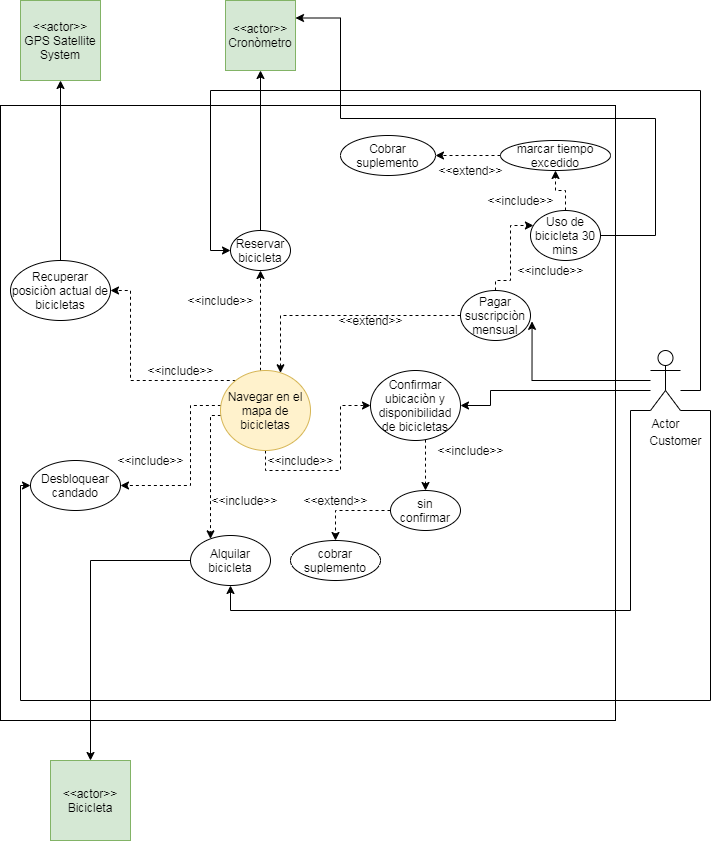

The diagram above was exported from draw.io. Its source (the exported page's mxGraphModel, read from the mxfile embedded in the PNG):
<mxGraphModel dx="1437" dy="750" grid="1" gridSize="10" guides="1" tooltips="1" connect="1" arrows="1" fold="1" page="1" pageScale="1" pageWidth="827" pageHeight="1169" math="0" shadow="0">
  <root>
    <mxCell id="0" />
    <mxCell id="1" parent="0" />
    <mxCell id="Z98GKmNTLEfYQUPHd7L1-2" value="" style="whiteSpace=wrap;html=1;aspect=fixed;" vertex="1" parent="1">
      <mxGeometry x="10" y="115" width="615" height="615" as="geometry" />
    </mxCell>
    <mxCell id="gZEtkdUBGqFkP5nNhGbf-6" style="rounded=0;orthogonalLoop=1;jettySize=auto;html=1;entryX=1.022;entryY=0.617;entryDx=0;entryDy=0;entryPerimeter=0;edgeStyle=orthogonalEdgeStyle;" parent="1" source="gZEtkdUBGqFkP5nNhGbf-1" target="gZEtkdUBGqFkP5nNhGbf-4" edge="1">
      <mxGeometry relative="1" as="geometry" />
    </mxCell>
    <mxCell id="gZEtkdUBGqFkP5nNhGbf-60" style="edgeStyle=orthogonalEdgeStyle;rounded=0;orthogonalLoop=1;jettySize=auto;html=1;exitX=0;exitY=1;exitDx=0;exitDy=0;exitPerimeter=0;" parent="1" source="gZEtkdUBGqFkP5nNhGbf-1" target="gZEtkdUBGqFkP5nNhGbf-45" edge="1">
      <mxGeometry relative="1" as="geometry">
        <Array as="points">
          <mxPoint x="640" y="420" />
          <mxPoint x="640" y="620" />
          <mxPoint x="240" y="620" />
        </Array>
      </mxGeometry>
    </mxCell>
    <mxCell id="gZEtkdUBGqFkP5nNhGbf-61" style="edgeStyle=orthogonalEdgeStyle;rounded=0;orthogonalLoop=1;jettySize=auto;html=1;exitX=1;exitY=1;exitDx=0;exitDy=0;exitPerimeter=0;" parent="1" source="gZEtkdUBGqFkP5nNhGbf-1" target="gZEtkdUBGqFkP5nNhGbf-37" edge="1">
      <mxGeometry relative="1" as="geometry">
        <Array as="points">
          <mxPoint x="720" y="420" />
          <mxPoint x="720" y="710" />
          <mxPoint x="30" y="710" />
          <mxPoint x="30" y="495" />
        </Array>
      </mxGeometry>
    </mxCell>
    <mxCell id="gZEtkdUBGqFkP5nNhGbf-62" style="edgeStyle=orthogonalEdgeStyle;rounded=0;orthogonalLoop=1;jettySize=auto;html=1;entryX=0;entryY=0.5;entryDx=0;entryDy=0;" parent="1" source="gZEtkdUBGqFkP5nNhGbf-1" target="gZEtkdUBGqFkP5nNhGbf-21" edge="1">
      <mxGeometry relative="1" as="geometry">
        <Array as="points">
          <mxPoint x="710" y="400" />
          <mxPoint x="710" y="100" />
          <mxPoint x="220" y="100" />
          <mxPoint x="220" y="260" />
        </Array>
      </mxGeometry>
    </mxCell>
    <object label="Actor" id="gZEtkdUBGqFkP5nNhGbf-1">
      <mxCell style="shape=umlActor;verticalLabelPosition=bottom;labelBackgroundColor=#ffffff;verticalAlign=top;html=1;outlineConnect=0;" parent="1" vertex="1">
        <mxGeometry x="660" y="360" width="30" height="60" as="geometry" />
      </mxCell>
    </object>
    <mxCell id="gZEtkdUBGqFkP5nNhGbf-8" style="edgeStyle=orthogonalEdgeStyle;rounded=0;orthogonalLoop=1;jettySize=auto;html=1;exitX=0;exitY=0.5;exitDx=0;exitDy=0;dashed=1;" parent="1" source="gZEtkdUBGqFkP5nNhGbf-4" target="gZEtkdUBGqFkP5nNhGbf-7" edge="1">
      <mxGeometry relative="1" as="geometry">
        <Array as="points">
          <mxPoint x="290" y="325" />
        </Array>
      </mxGeometry>
    </mxCell>
    <mxCell id="gZEtkdUBGqFkP5nNhGbf-25" style="edgeStyle=orthogonalEdgeStyle;rounded=0;orthogonalLoop=1;jettySize=auto;html=1;dashed=1;" parent="1" source="gZEtkdUBGqFkP5nNhGbf-4" target="gZEtkdUBGqFkP5nNhGbf-24" edge="1">
      <mxGeometry relative="1" as="geometry">
        <Array as="points">
          <mxPoint x="505" y="290" />
          <mxPoint x="520" y="290" />
          <mxPoint x="520" y="235" />
        </Array>
      </mxGeometry>
    </mxCell>
    <mxCell id="gZEtkdUBGqFkP5nNhGbf-4" value="Pagar suscripciòn mensual" style="ellipse;whiteSpace=wrap;html=1;" parent="1" vertex="1">
      <mxGeometry x="470" y="300" width="70" height="50" as="geometry" />
    </mxCell>
    <mxCell id="gZEtkdUBGqFkP5nNhGbf-15" style="edgeStyle=orthogonalEdgeStyle;rounded=0;orthogonalLoop=1;jettySize=auto;html=1;exitX=0.5;exitY=1;exitDx=0;exitDy=0;dashed=1;entryX=0;entryY=0.5;entryDx=0;entryDy=0;" parent="1" source="gZEtkdUBGqFkP5nNhGbf-7" target="gZEtkdUBGqFkP5nNhGbf-12" edge="1">
      <mxGeometry relative="1" as="geometry">
        <mxPoint x="370" y="440" as="targetPoint" />
      </mxGeometry>
    </mxCell>
    <mxCell id="gZEtkdUBGqFkP5nNhGbf-22" style="edgeStyle=orthogonalEdgeStyle;rounded=0;orthogonalLoop=1;jettySize=auto;html=1;entryX=0.5;entryY=1;entryDx=0;entryDy=0;dashed=1;" parent="1" source="gZEtkdUBGqFkP5nNhGbf-7" target="gZEtkdUBGqFkP5nNhGbf-21" edge="1">
      <mxGeometry relative="1" as="geometry">
        <Array as="points">
          <mxPoint x="270" y="360" />
          <mxPoint x="270" y="360" />
        </Array>
      </mxGeometry>
    </mxCell>
    <mxCell id="gZEtkdUBGqFkP5nNhGbf-38" style="edgeStyle=orthogonalEdgeStyle;rounded=0;orthogonalLoop=1;jettySize=auto;html=1;dashed=1;" parent="1" source="gZEtkdUBGqFkP5nNhGbf-7" target="gZEtkdUBGqFkP5nNhGbf-37" edge="1">
      <mxGeometry relative="1" as="geometry">
        <Array as="points">
          <mxPoint x="200" y="415" />
        </Array>
      </mxGeometry>
    </mxCell>
    <mxCell id="gZEtkdUBGqFkP5nNhGbf-41" style="edgeStyle=orthogonalEdgeStyle;rounded=0;orthogonalLoop=1;jettySize=auto;html=1;dashed=1;" parent="1" source="gZEtkdUBGqFkP5nNhGbf-7" target="gZEtkdUBGqFkP5nNhGbf-40" edge="1">
      <mxGeometry relative="1" as="geometry">
        <Array as="points">
          <mxPoint x="140" y="390" />
        </Array>
      </mxGeometry>
    </mxCell>
    <mxCell id="gZEtkdUBGqFkP5nNhGbf-46" style="edgeStyle=orthogonalEdgeStyle;rounded=0;orthogonalLoop=1;jettySize=auto;html=1;dashed=1;" parent="1" source="gZEtkdUBGqFkP5nNhGbf-7" target="gZEtkdUBGqFkP5nNhGbf-45" edge="1">
      <mxGeometry relative="1" as="geometry">
        <Array as="points">
          <mxPoint x="220" y="425" />
        </Array>
      </mxGeometry>
    </mxCell>
    <mxCell id="gZEtkdUBGqFkP5nNhGbf-7" value="Navegar en el mapa de bicicletas" style="ellipse;whiteSpace=wrap;html=1;fillColor=#fff2cc;strokeColor=#d6b656;" parent="1" vertex="1">
      <mxGeometry x="230" y="380" width="90" height="80" as="geometry" />
    </mxCell>
    <mxCell id="gZEtkdUBGqFkP5nNhGbf-9" value="&amp;lt;&amp;lt;extend&amp;gt;&amp;gt;" style="text;html=1;align=center;verticalAlign=middle;resizable=0;points=[];autosize=1;" parent="1" vertex="1">
      <mxGeometry x="340" y="320" width="80" height="20" as="geometry" />
    </mxCell>
    <mxCell id="gZEtkdUBGqFkP5nNhGbf-17" style="edgeStyle=orthogonalEdgeStyle;rounded=0;orthogonalLoop=1;jettySize=auto;html=1;entryX=1;entryY=0.5;entryDx=0;entryDy=0;" parent="1" source="gZEtkdUBGqFkP5nNhGbf-1" target="gZEtkdUBGqFkP5nNhGbf-12" edge="1">
      <mxGeometry relative="1" as="geometry">
        <mxPoint x="560" y="400" as="sourcePoint" />
        <Array as="points">
          <mxPoint x="500" y="400" />
          <mxPoint x="500" y="415" />
        </Array>
      </mxGeometry>
    </mxCell>
    <mxCell id="gZEtkdUBGqFkP5nNhGbf-11" value="Customer" style="text;html=1;align=center;verticalAlign=middle;resizable=0;points=[];autosize=1;" parent="1" vertex="1">
      <mxGeometry x="650" y="440" width="70" height="20" as="geometry" />
    </mxCell>
    <mxCell id="gZEtkdUBGqFkP5nNhGbf-51" style="edgeStyle=orthogonalEdgeStyle;rounded=0;orthogonalLoop=1;jettySize=auto;html=1;entryX=0.5;entryY=0;entryDx=0;entryDy=0;dashed=1;" parent="1" source="gZEtkdUBGqFkP5nNhGbf-12" target="gZEtkdUBGqFkP5nNhGbf-50" edge="1">
      <mxGeometry relative="1" as="geometry">
        <Array as="points">
          <mxPoint x="435" y="480" />
          <mxPoint x="435" y="480" />
        </Array>
      </mxGeometry>
    </mxCell>
    <mxCell id="gZEtkdUBGqFkP5nNhGbf-12" value="Confirmar ubicaciòn y disponibilidad de bicicletas" style="ellipse;whiteSpace=wrap;html=1;" parent="1" vertex="1">
      <mxGeometry x="380" y="380" width="90" height="70" as="geometry" />
    </mxCell>
    <mxCell id="gZEtkdUBGqFkP5nNhGbf-16" value="&amp;lt;&amp;lt;include&amp;gt;&amp;gt;" style="text;html=1;align=center;verticalAlign=middle;resizable=0;points=[];autosize=1;" parent="1" vertex="1">
      <mxGeometry x="270" y="460" width="80" height="20" as="geometry" />
    </mxCell>
    <mxCell id="gZEtkdUBGqFkP5nNhGbf-35" style="edgeStyle=orthogonalEdgeStyle;rounded=0;orthogonalLoop=1;jettySize=auto;html=1;" parent="1" source="gZEtkdUBGqFkP5nNhGbf-21" target="gZEtkdUBGqFkP5nNhGbf-29" edge="1">
      <mxGeometry relative="1" as="geometry" />
    </mxCell>
    <mxCell id="gZEtkdUBGqFkP5nNhGbf-21" value="Reservar bicicleta" style="ellipse;whiteSpace=wrap;html=1;" parent="1" vertex="1">
      <mxGeometry x="240" y="240" width="60" height="40" as="geometry" />
    </mxCell>
    <mxCell id="gZEtkdUBGqFkP5nNhGbf-23" value="&amp;lt;&amp;lt;include&amp;gt;&amp;gt;" style="text;html=1;align=center;verticalAlign=middle;resizable=0;points=[];autosize=1;" parent="1" vertex="1">
      <mxGeometry x="190" y="300" width="80" height="20" as="geometry" />
    </mxCell>
    <mxCell id="gZEtkdUBGqFkP5nNhGbf-28" style="edgeStyle=orthogonalEdgeStyle;rounded=0;orthogonalLoop=1;jettySize=auto;html=1;entryX=0.5;entryY=1;entryDx=0;entryDy=0;dashed=1;" parent="1" source="gZEtkdUBGqFkP5nNhGbf-24" target="gZEtkdUBGqFkP5nNhGbf-27" edge="1">
      <mxGeometry relative="1" as="geometry">
        <Array as="points">
          <mxPoint x="575" y="200" />
          <mxPoint x="565" y="200" />
        </Array>
      </mxGeometry>
    </mxCell>
    <mxCell id="gZEtkdUBGqFkP5nNhGbf-24" value="Uso de bicicleta 30 mins" style="ellipse;whiteSpace=wrap;html=1;" parent="1" vertex="1">
      <mxGeometry x="540" y="220" width="70" height="50" as="geometry" />
    </mxCell>
    <mxCell id="gZEtkdUBGqFkP5nNhGbf-26" value="&amp;lt;&amp;lt;include&amp;gt;&amp;gt;" style="text;html=1;align=center;verticalAlign=middle;resizable=0;points=[];autosize=1;" parent="1" vertex="1">
      <mxGeometry x="520" y="270" width="80" height="20" as="geometry" />
    </mxCell>
    <mxCell id="gZEtkdUBGqFkP5nNhGbf-30" style="edgeStyle=orthogonalEdgeStyle;rounded=0;orthogonalLoop=1;jettySize=auto;html=1;entryX=1;entryY=0.25;entryDx=0;entryDy=0;" parent="1" source="gZEtkdUBGqFkP5nNhGbf-24" target="gZEtkdUBGqFkP5nNhGbf-29" edge="1">
      <mxGeometry relative="1" as="geometry">
        <Array as="points">
          <mxPoint x="665" y="128" />
          <mxPoint x="350" y="128" />
          <mxPoint x="350" y="28" />
        </Array>
      </mxGeometry>
    </mxCell>
    <mxCell id="gZEtkdUBGqFkP5nNhGbf-32" style="edgeStyle=orthogonalEdgeStyle;rounded=0;orthogonalLoop=1;jettySize=auto;html=1;dashed=1;" parent="1" source="gZEtkdUBGqFkP5nNhGbf-27" target="gZEtkdUBGqFkP5nNhGbf-31" edge="1">
      <mxGeometry relative="1" as="geometry" />
    </mxCell>
    <mxCell id="gZEtkdUBGqFkP5nNhGbf-27" value="marcar tiempo excedido" style="ellipse;whiteSpace=wrap;html=1;" parent="1" vertex="1">
      <mxGeometry x="510" y="150" width="110" height="30" as="geometry" />
    </mxCell>
    <mxCell id="gZEtkdUBGqFkP5nNhGbf-29" value="&amp;lt;&amp;lt;actor&amp;gt;&amp;gt;&lt;br&gt;Cronòmetro" style="whiteSpace=wrap;html=1;aspect=fixed;fillColor=#d5e8d4;strokeColor=#82b366;" parent="1" vertex="1">
      <mxGeometry x="235" y="10" width="70" height="70" as="geometry" />
    </mxCell>
    <mxCell id="gZEtkdUBGqFkP5nNhGbf-31" value="Cobrar suplemento" style="ellipse;whiteSpace=wrap;html=1;" parent="1" vertex="1">
      <mxGeometry x="350" y="145" width="95" height="40" as="geometry" />
    </mxCell>
    <mxCell id="gZEtkdUBGqFkP5nNhGbf-33" value="&amp;lt;&amp;lt;extend&amp;gt;&amp;gt;" style="text;html=1;align=center;verticalAlign=middle;resizable=0;points=[];autosize=1;" parent="1" vertex="1">
      <mxGeometry x="440" y="170" width="80" height="20" as="geometry" />
    </mxCell>
    <mxCell id="gZEtkdUBGqFkP5nNhGbf-36" value="&amp;lt;&amp;lt;include&amp;gt;&amp;gt;" style="text;html=1;align=center;verticalAlign=middle;resizable=0;points=[];autosize=1;" parent="1" vertex="1">
      <mxGeometry x="490" y="200" width="80" height="20" as="geometry" />
    </mxCell>
    <mxCell id="gZEtkdUBGqFkP5nNhGbf-37" value="Desbloquear&lt;br&gt;candado" style="ellipse;whiteSpace=wrap;html=1;" parent="1" vertex="1">
      <mxGeometry x="40" y="470" width="90" height="50" as="geometry" />
    </mxCell>
    <mxCell id="gZEtkdUBGqFkP5nNhGbf-39" value="&amp;lt;&amp;lt;include&amp;gt;&amp;gt;" style="text;html=1;align=center;verticalAlign=middle;resizable=0;points=[];autosize=1;" parent="1" vertex="1">
      <mxGeometry x="120" y="460" width="80" height="20" as="geometry" />
    </mxCell>
    <mxCell id="gZEtkdUBGqFkP5nNhGbf-44" style="edgeStyle=orthogonalEdgeStyle;rounded=0;orthogonalLoop=1;jettySize=auto;html=1;entryX=0.5;entryY=1;entryDx=0;entryDy=0;" parent="1" source="gZEtkdUBGqFkP5nNhGbf-40" target="gZEtkdUBGqFkP5nNhGbf-43" edge="1">
      <mxGeometry relative="1" as="geometry">
        <mxPoint x="100" y="220" as="targetPoint" />
      </mxGeometry>
    </mxCell>
    <mxCell id="gZEtkdUBGqFkP5nNhGbf-40" value="Recuperar posiciòn actual de bicicletas" style="ellipse;whiteSpace=wrap;html=1;" parent="1" vertex="1">
      <mxGeometry x="20" y="270" width="100" height="60" as="geometry" />
    </mxCell>
    <mxCell id="gZEtkdUBGqFkP5nNhGbf-42" value="&amp;lt;&amp;lt;include&amp;gt;&amp;gt;" style="text;html=1;align=center;verticalAlign=middle;resizable=0;points=[];autosize=1;" parent="1" vertex="1">
      <mxGeometry x="150" y="370" width="80" height="20" as="geometry" />
    </mxCell>
    <mxCell id="gZEtkdUBGqFkP5nNhGbf-43" value="&amp;lt;&amp;lt;actor&amp;gt;&amp;gt;&lt;br&gt;GPS Satellite&lt;br&gt;System" style="whiteSpace=wrap;html=1;aspect=fixed;fillColor=#d5e8d4;strokeColor=#82b366;" parent="1" vertex="1">
      <mxGeometry x="30" y="10" width="80" height="80" as="geometry" />
    </mxCell>
    <mxCell id="gZEtkdUBGqFkP5nNhGbf-49" style="edgeStyle=orthogonalEdgeStyle;rounded=0;orthogonalLoop=1;jettySize=auto;html=1;" parent="1" source="gZEtkdUBGqFkP5nNhGbf-45" target="gZEtkdUBGqFkP5nNhGbf-48" edge="1">
      <mxGeometry relative="1" as="geometry" />
    </mxCell>
    <mxCell id="gZEtkdUBGqFkP5nNhGbf-45" value="Alquilar bicicleta" style="ellipse;whiteSpace=wrap;html=1;" parent="1" vertex="1">
      <mxGeometry x="200" y="545" width="80" height="50" as="geometry" />
    </mxCell>
    <mxCell id="gZEtkdUBGqFkP5nNhGbf-47" value="&amp;lt;&amp;lt;include&amp;gt;&amp;gt;" style="text;html=1;align=center;verticalAlign=middle;resizable=0;points=[];autosize=1;" parent="1" vertex="1">
      <mxGeometry x="214" y="500" width="80" height="20" as="geometry" />
    </mxCell>
    <mxCell id="gZEtkdUBGqFkP5nNhGbf-48" value="&amp;lt;&amp;lt;actor&amp;gt;&amp;gt;&lt;br&gt;Bicicleta" style="whiteSpace=wrap;html=1;aspect=fixed;fillColor=#d5e8d4;strokeColor=#82b366;" parent="1" vertex="1">
      <mxGeometry x="60" y="770" width="80" height="80" as="geometry" />
    </mxCell>
    <mxCell id="gZEtkdUBGqFkP5nNhGbf-54" style="edgeStyle=orthogonalEdgeStyle;rounded=0;orthogonalLoop=1;jettySize=auto;html=1;dashed=1;" parent="1" source="gZEtkdUBGqFkP5nNhGbf-50" target="gZEtkdUBGqFkP5nNhGbf-53" edge="1">
      <mxGeometry relative="1" as="geometry" />
    </mxCell>
    <mxCell id="gZEtkdUBGqFkP5nNhGbf-50" value="sin confirmar" style="ellipse;whiteSpace=wrap;html=1;" parent="1" vertex="1">
      <mxGeometry x="400" y="500" width="70" height="40" as="geometry" />
    </mxCell>
    <mxCell id="gZEtkdUBGqFkP5nNhGbf-52" value="&amp;lt;&amp;lt;include&amp;gt;&amp;gt;" style="text;html=1;align=center;verticalAlign=middle;resizable=0;points=[];autosize=1;" parent="1" vertex="1">
      <mxGeometry x="440" y="450" width="80" height="20" as="geometry" />
    </mxCell>
    <mxCell id="gZEtkdUBGqFkP5nNhGbf-53" value="cobrar suplemento" style="ellipse;whiteSpace=wrap;html=1;" parent="1" vertex="1">
      <mxGeometry x="300" y="550" width="90" height="40" as="geometry" />
    </mxCell>
    <mxCell id="gZEtkdUBGqFkP5nNhGbf-57" value="&amp;lt;&amp;lt;extend&amp;gt;&amp;gt;" style="text;html=1;align=center;verticalAlign=middle;resizable=0;points=[];autosize=1;" parent="1" vertex="1">
      <mxGeometry x="305" y="500" width="80" height="20" as="geometry" />
    </mxCell>
  </root>
</mxGraphModel>